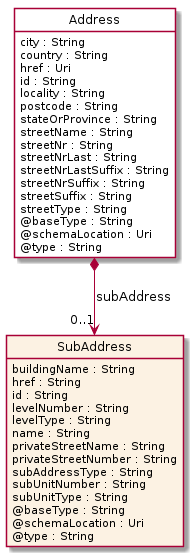

The diagram above was rendered by PlantUML. Its source (embedded in the PNG):
@startuml
hide circle
hide methods
hide stereotype
show <<Enumeration>> stereotype
skinparam class {
   BackgroundColor<<Enumeration>> #E6F5F7
   BackgroundColor<<Ref>> #FFFFE0
   BackgroundColor<<Pivot>> #FFFFFFF
   BackgroundColor<<SimpleType>> #E2F0DA
   BackgroundColor #FCF2E3
}

class Address <<Pivot>> {
    city : String
    country : String
    href : Uri
    id : String
    locality : String
    postcode : String
    stateOrProvince : String
    streetName : String
    streetNr : String
    streetNrLast : String
    streetNrLastSuffix : String
    streetNrSuffix : String
    streetSuffix : String
    streetType : String
    @baseType : String
    @schemaLocation : Uri
    @type : String
}

class SubAddress  {
    buildingName : String
    href : String
    id : String
    levelNumber : String
    levelType : String
    name : String
    privateStreetName : String
    privateStreetNumber : String
    subAddressType : String
    subUnitNumber : String
    subUnitType : String
    @baseType : String
    @schemaLocation : Uri
    @type : String
}

Address *-->  "0..1" SubAddress : subAddress

@enduml